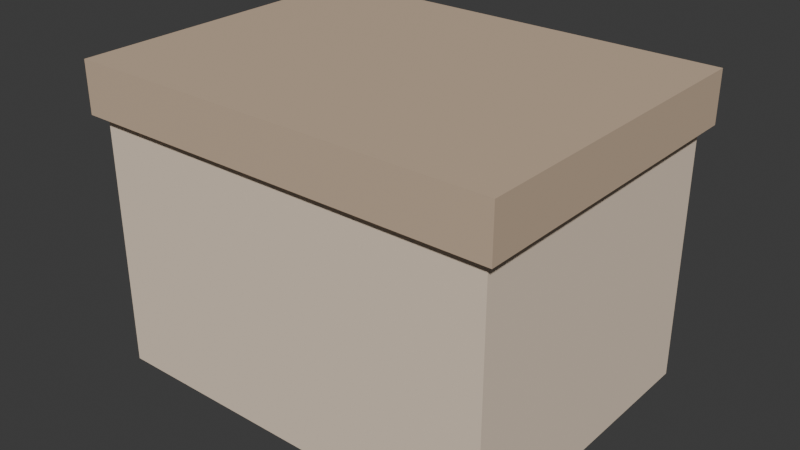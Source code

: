 # Source: BED_Sub_Caixa_v01.blend  (saved by Blender 4.2.66; exported with 4.5.12 LTS)
import bpy
from mathutils import Matrix  # noqa: F401  (used for matrix-valued properties, if any)

bpy.ops.wm.read_factory_settings(use_empty=True)
scene = bpy.context.scene
scene.name = 'Scene'

# ---- collections
col_bed_sub_caixa_v01 = bpy.data.collections.new('BED_Sub_Caixa_v01'); scene.collection.children.link(col_bed_sub_caixa_v01)

# ---- materials (node trees are filled in below, after node groups)
mat_polyroom_pbr = bpy.data.materials.new('Polyroom_PBR')

# ---- material node trees
mat_polyroom_pbr.use_nodes = True; mat_polyroom_pbr.node_tree.nodes.clear()
_N = mat_polyroom_pbr.node_tree.nodes; _L = mat_polyroom_pbr.node_tree.links
n0 = _N.new('ShaderNodeOutputMaterial'); n0.name = 'Material Output'; n0.location = (300, 0)
n1 = _N.new('ShaderNodeBsdfPrincipled'); n1.name = 'Principled BSDF'; n1.location = (0, 0)
n1.inputs[2].default_value = 0.8
n2 = _N.new('ShaderNodeVertexColor'); n2.name = 'Color Attribute'; n2.location = (-300, 0)
n2.layer_name = 'Color'
_L.new(n2.outputs[0], n1.inputs[0])
_L.new(n1.outputs[0], n0.inputs[0])
n0.is_active_output = True

# ---- world
world_world = bpy.data.worlds.new('World'); scene.world = world_world
world_world.use_nodes = True; world_world.node_tree.nodes.clear()
_N = world_world.node_tree.nodes; _L = world_world.node_tree.links
n0 = _N.new('ShaderNodeOutputWorld'); n0.name = 'World Output'; n0.location = (300, 300)
n1 = _N.new('ShaderNodeBackground'); n1.name = 'Background'; n1.location = (10, 300)
n1.inputs[0].default_value = (0.05088, 0.05088, 0.05088, 1.0)
_L.new(n1.outputs[0], n0.inputs[0])
n0.is_active_output = True
world_world.color = (0.05088, 0.05088, 0.05088)
world_world.sun_shadow_jitter_overblur = 0.0

# ---- meshes
me_cube = bpy.data.meshes.new('Cube')
me_cube.from_pydata([(-0.2, -0.15, 0.0), (-0.2, -0.15, 0.25), (-0.2, 0.15, 0.0), (-0.2, 0.15, 0.25), (0.2, -0.15, 0.0), (0.2, -0.15, 0.25), (0.2, 0.15, 0.0), (0.2, 0.15, 0.25), (-0.21, -0.16, 0.25), (-0.21, -0.16, 0.3), (-0.21, 0.16, 0.25), (-0.21, 0.16, 0.3), (0.21, -0.16, 0.25), (0.21, -0.16, 0.3), (0.21, 0.16, 0.25), (0.21, 0.16, 0.3)], [], [(0, 1, 3, 2), (2, 3, 7, 6), (6, 7, 5, 4), (4, 5, 1, 0), (2, 6, 4, 0), (7, 3, 1, 5), (8, 9, 11, 10), (10, 11, 15, 14), (14, 15, 13, 12), (12, 13, 9, 8), (10, 14, 12, 8), (15, 11, 9, 13)])
_uv = me_cube.uv_layers.new(name='UVMap')
_uv.uv.foreach_set('vector', [0.9714, 0.6274, 0.7591, 0.6274, 0.7591, 0.3726, 0.9714, 0.3726, 0.7484, 0.7123, 0.5362, 0.7123, 0.5362, 0.3726, 0.7484, 0.3726, 0.9714, 0.8928, 0.7591, 0.8928, 0.7591, 0.6381, 0.9714, 0.6381, 0.7824, 0.345, 0.5701, 0.345, 0.5701, 0.005347, 0.7824, 0.005347, 0.2601, 0.3726, 0.2601, 0.7123, 0.005347, 0.7123, 0.005347, 0.3726, 0.5255, 0.3726, 0.5255, 0.7123, 0.2708, 0.7123, 0.2708, 0.3726, 0.9418, 0.277, 0.8994, 0.277, 0.8994, 0.005347, 0.9418, 0.005347, 0.8355, 0.3619, 0.7931, 0.3619, 0.7931, 0.005347, 0.8355, 0.005347, 0.0478, 0.9947, 0.005347, 0.9947, 0.005347, 0.723, 0.0478, 0.723, 0.8887, 0.3619, 0.8462, 0.3619, 0.8462, 0.005347, 0.8887, 0.005347, 0.277, 0.005347, 0.277, 0.3619, 0.005347, 0.3619, 0.005347, 0.005347, 0.5594, 0.005347, 0.5594, 0.3619, 0.2877, 0.3619, 0.2877, 0.005347])
_ca = me_cube.color_attributes.new('Color', 'FLOAT_COLOR', 'POINT')
_ca.data.foreach_set('color', [0.85, 0.7, 0.55, 1.0, 0.85, 0.7, 0.55, 1.0, 0.85, 0.7, 0.55, 1.0, 0.85, 0.7, 0.55, 1.0, 0.85, 0.7, 0.55, 1.0, 0.85, 0.7, 0.55, 1.0, 0.85, 0.7, 0.55, 1.0, 0.85, 0.7, 0.55, 1.0, 0.6, 0.45, 0.32, 1.0, 0.6, 0.45, 0.32, 1.0, 0.6, 0.45, 0.32, 1.0, 0.6, 0.45, 0.32, 1.0, 0.6, 0.45, 0.32, 1.0, 0.6, 0.45, 0.32, 1.0, 0.6, 0.45, 0.32, 1.0, 0.6, 0.45, 0.32, 1.0])
me_cube.materials.append(mat_polyroom_pbr)
me_cube.update()

# ---- objects
ob_bed_sub_caixa_v01 = bpy.data.objects.new('BED_Sub_Caixa_v01', me_cube)

# ---- transforms, parenting, visibility, modifiers, constraints
ob_bed_sub_caixa_v01.location = (0.0, 0.0, 0.0)

# ---- collection membership
col_bed_sub_caixa_v01.objects.link(ob_bed_sub_caixa_v01)

# ---- scene / render settings (as saved in the file)
scene.frame_start = 1; scene.frame_end = 250; scene.frame_set(1)
scene.render.engine = 'BLENDER_EEVEE_NEXT'
bpy.context.view_layer.update()

# ---- added for rendering (the .blend has no active camera and no usable light): camera, sun
cam_auto = bpy.data.cameras.new('AutoCamera')
cam_auto.lens = 50.0
cam_auto.sensor_width = 36.0
cam_auto.clip_end = 1000.0
ob_auto_camera = bpy.data.objects.new('AutoCamera', cam_auto)
scene.collection.objects.link(ob_auto_camera)
ob_auto_camera.location = (0.561879, -0.674255, 0.599503)
ob_auto_camera.rotation_euler = (1.09748, -7.21219e-08, 0.694738)
scene.camera = ob_auto_camera
light_auto_sun = bpy.data.lights.new('AutoSun', 'SUN')
light_auto_sun.energy = 3.0
light_auto_sun.angle = 0.0523599
ob_auto_sun = bpy.data.objects.new('AutoSun', light_auto_sun)
scene.collection.objects.link(ob_auto_sun)
ob_auto_sun.rotation_euler = (0.872665, 0.174533, 0.523599)
bpy.context.view_layer.update()
